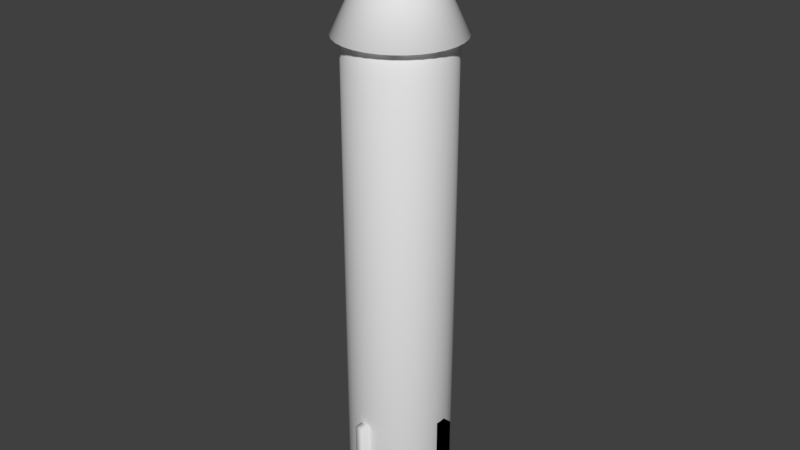 # Source: rocket.blend  (saved by Blender 2.77.0; exported with 4.5.12 LTS)
import bpy
from mathutils import Matrix  # noqa: F401  (used for matrix-valued properties, if any)

bpy.ops.wm.read_factory_settings(use_empty=True)
scene = bpy.context.scene
scene.name = 'Scene'

# ---- collections
col_collection_1 = bpy.data.collections.new('Collection 1'); scene.collection.children.link(col_collection_1)

# ---- world
world_world = bpy.data.worlds.new('World'); scene.world = world_world
world_world.color = (0.05088, 0.05088, 0.05088)
world_world.use_sun_shadow = False
world_world.sun_shadow_jitter_overblur = 0.0
world_world.cycles.sampling_method = 'MANUAL'

# ---- meshes
me_cylinder = bpy.data.meshes.new('Cylinder')
me_cylinder.from_pydata([(0.0, 1.0, -1.0), (0.0, 1.0, 1.0), (0.1951, 0.9808, -1.0), (0.1951, 0.9808, 1.0), (0.3827, 0.9239, -1.0), (0.3827, 0.9239, 1.0), (0.5556, 0.8315, -1.0), (0.5556, 0.8315, 1.0), (0.7071, 0.7071, -1.0), (0.7071, 0.7071, 1.0), (0.8315, 0.5556, -1.0), (0.8315, 0.5556, 1.0), (0.9239, 0.3827, -1.0), (0.9239, 0.3827, 1.0), (0.9808, 0.1951, -1.0), (0.9808, 0.1951, 1.0), (1.0, 7.55e-08, -1.0), (1.0, 7.55e-08, 1.0), (0.9808, -0.1951, -1.0), (0.9808, -0.1951, 1.0), (0.9239, -0.3827, -1.0), (0.9239, -0.3827, 1.0), (0.8315, -0.5556, -1.0), (0.8315, -0.5556, 1.0), (0.7071, -0.7071, -1.0), (0.7071, -0.7071, 1.0), (0.5556, -0.8315, -1.0), (0.5556, -0.8315, 1.0), (0.3827, -0.9239, -1.0), (0.3827, -0.9239, 1.0), (0.1951, -0.9808, -1.0), (0.1951, -0.9808, 1.0), (-3.258e-07, -1.0, -1.0), (-3.258e-07, -1.0, 1.0), (-0.1951, -0.9808, -1.0), (-0.1951, -0.9808, 1.0), (-0.3827, -0.9239, -1.0), (-0.3827, -0.9239, 1.0), (-0.5556, -0.8315, -1.0), (-0.5556, -0.8315, 1.0), (-0.7071, -0.7071, -1.0), (-0.7071, -0.7071, 1.0), (-0.8315, -0.5556, -1.0), (-0.8315, -0.5556, 1.0), (-0.9239, -0.3827, -1.0), (-0.9239, -0.3827, 1.0), (-0.9808, -0.1951, -1.0), (-0.9808, -0.1951, 1.0), (-1.0, 9.656e-07, -1.0), (-1.0, 9.656e-07, 1.0), (-0.9808, 0.1951, -1.0), (-0.9808, 0.1951, 1.0), (-0.9239, 0.3827, -1.0), (-0.9239, 0.3827, 1.0), (-0.8315, 0.5556, -1.0), (-0.8315, 0.5556, 1.0), (-0.7071, 0.7071, -1.0), (-0.7071, 0.7071, 1.0), (-0.5556, 0.8315, -1.0), (-0.5556, 0.8315, 1.0), (-0.3827, 0.9239, -1.0), (-0.3827, 0.9239, 1.0), (-0.1951, 0.9808, -1.0), (-0.1951, 0.9808, 1.0), (-1.006e-07, 1.166, -0.9908), (0.2274, 1.143, -0.9908), (0.446, 1.077, -0.9908), (0.6476, 0.9691, -0.9908), (0.8242, 0.8242, -0.9908), (0.9691, 0.6476, -0.9908), (1.077, 0.446, -0.9908), (-1.006e-07, -3.063e-07, -1.485), (1.143, 0.2274, -0.9908), (1.166, -2.183e-07, -0.9908), (1.143, -0.2274, -0.9908), (1.077, -0.446, -0.9908), (0.9691, -0.6476, -0.9908), (0.8242, -0.8242, -0.9908), (0.6476, -0.9691, -0.9908), (0.446, -1.077, -0.9908), (0.2274, -1.143, -0.9908), (-4.827e-07, -1.166, -0.9908), (-0.2274, -1.143, -0.9908), (-0.4461, -1.077, -0.9908), (-0.6476, -0.9691, -0.9908), (-0.8242, -0.8242, -0.9908), (-0.9691, -0.6476, -0.9908), (-1.077, -0.446, -0.9908), (-1.143, -0.2274, -0.9908), (-1.166, 8.194e-07, -0.9908), (-1.143, 0.2274, -0.9908), (-1.077, 0.4461, -0.9908), (-0.9691, 0.6476, -0.9908), (-0.8242, 0.8242, -0.9908), (-0.6476, 0.9691, -0.9908), (-0.446, 1.077, -0.9908), (-0.2274, 1.143, -0.9908), (-1.148, -0.1019, 0.992), (-1.148, -0.1019, 0.568), (-1.148, 0.1019, 0.992), (-1.148, 0.1019, 0.568), (1.148, -0.1019, 0.992), (1.148, -0.1019, 0.568), (1.148, 0.1019, 0.992), (1.148, 0.1019, 0.568), (-1.148, -0.1019, 0.992), (-1.148, -0.1019, 0.568), (-1.148, 0.1019, 0.992), (-1.148, 0.1019, 0.568), (1.148, -0.1019, 0.992), (1.148, -0.1019, 0.568), (1.148, 0.1019, 0.992), (1.148, 0.1019, 0.568), (0.08038, -1.15, 0.9921), (0.08038, -1.15, 0.5681), (-0.1233, -1.146, 0.9921), (-0.1233, -1.146, 0.5681), (0.1233, 1.146, 0.9921), (0.1233, 1.146, 0.5681), (-0.08038, 1.15, 0.9921), (-0.08038, 1.15, 0.5681)], [], [(0, 1, 3, 2), (2, 3, 5, 4), (4, 5, 7, 6), (6, 7, 9, 8), (8, 9, 11, 10), (10, 11, 13, 12), (12, 13, 15, 14), (14, 15, 17, 16), (16, 17, 19, 18), (18, 19, 21, 20), (20, 21, 23, 22), (22, 23, 25, 24), (24, 25, 27, 26), (26, 27, 29, 28), (28, 29, 31, 30), (30, 31, 33, 32), (32, 33, 35, 34), (34, 35, 37, 36), (36, 37, 39, 38), (38, 39, 41, 40), (40, 41, 43, 42), (42, 43, 45, 44), (44, 45, 47, 46), (46, 47, 49, 48), (48, 49, 51, 50), (50, 51, 53, 52), (52, 53, 55, 54), (54, 55, 57, 56), (56, 57, 59, 58), (58, 59, 61, 60), (3, 1, 63, 61, 59, 57, 55, 53, 51, 49, 47, 45, 43, 41, 39, 37, 35, 33, 31, 29, 27, 25, 23, 21, 19, 17, 15, 13, 11, 9, 7, 5), (60, 61, 63, 62), (62, 63, 1, 0), (0, 2, 4, 6, 8, 10, 12, 14, 16, 18, 20, 22, 24, 26, 28, 30, 32, 34, 36, 38, 40, 42, 44, 46, 48, 50, 52, 54, 56, 58, 60, 62), (64, 65, 71), (65, 66, 71), (66, 67, 71), (67, 68, 71), (68, 69, 71), (69, 70, 71), (70, 72, 71), (72, 73, 71), (73, 74, 71), (74, 75, 71), (75, 76, 71), (76, 77, 71), (77, 78, 71), (78, 79, 71), (79, 80, 71), (80, 81, 71), (81, 82, 71), (82, 83, 71), (83, 84, 71), (84, 85, 71), (85, 86, 71), (86, 87, 71), (87, 88, 71), (88, 89, 71), (89, 90, 71), (90, 91, 71), (91, 92, 71), (92, 93, 71), (93, 94, 71), (94, 95, 71), (95, 96, 71), (96, 64, 71), (64, 96, 95, 94, 93, 92, 91, 90, 89, 88, 87, 86, 85, 84, 83, 82, 81, 80, 79, 78, 77, 76, 75, 74, 73, 72, 70, 69, 68, 67, 66, 65), (98, 97, 99, 100), (100, 99, 103, 104), (104, 103, 101, 102), (102, 101, 97, 98), (97, 101, 103, 99), (102, 98, 100, 104), (106, 105, 107, 108), (108, 107, 111, 112), (112, 111, 109, 110), (110, 109, 105, 106), (105, 109, 111, 107), (110, 106, 108, 112), (114, 113, 115, 116), (116, 115, 119, 120), (120, 119, 117, 118), (118, 117, 113, 114), (113, 117, 119, 115), (118, 114, 116, 120)])
me_cylinder.polygons.foreach_set('use_smooth', [True] * 85)
me_cylinder.use_remesh_preserve_volume = False
me_cylinder.use_remesh_preserve_attributes = False
me_cylinder.use_mirror_vertex_groups = False
me_cylinder.update()

# ---- objects
ob_cylinder = bpy.data.objects.new('Cylinder', me_cylinder)

# ---- transforms, parenting, visibility, modifiers, constraints
ob_cylinder.location = (0.0, 0.0, 0.0)
ob_cylinder.scale = (1.0, 1.0, -4.718)
ob_cylinder.lineart.crease_threshold = 0.0

# ---- collection membership
col_collection_1.objects.link(ob_cylinder)

# ---- scene / render settings (as saved in the file)
scene.frame_start = 1; scene.frame_end = 250; scene.frame_set(1)
scene.render.engine = 'BLENDER_EEVEE_NEXT'
scene.render.resolution_percentage = 50
scene.render.dither_intensity = 0.0
scene.cycles.use_denoising = False
scene.cycles.samples = 128
scene.cycles.sampling_pattern = 'TABULATED_SOBOL'
scene.cycles.light_sampling_threshold = 0.0
scene.cycles.use_adaptive_sampling = False
scene.cycles.use_light_tree = False
scene.cycles.blur_glossy = 0.0
scene.cycles.sample_clamp_indirect = 0.0
scene.view_settings.view_transform = 'Standard'
bpy.context.view_layer.update()

# ---- added for rendering (the .blend has no active camera and no usable light): camera, sun
cam_auto = bpy.data.cameras.new('AutoCamera')
cam_auto.lens = 50.0
cam_auto.sensor_width = 36.0
cam_auto.clip_end = 1000.0
ob_auto_camera = bpy.data.objects.new('AutoCamera', cam_auto)
scene.collection.objects.link(ob_auto_camera)
ob_auto_camera.location = (11.2673, -13.5208, 10.1578)
ob_auto_camera.rotation_euler = (1.09748, -7.21219e-08, 0.694738)
scene.camera = ob_auto_camera
light_auto_sun = bpy.data.lights.new('AutoSun', 'SUN')
light_auto_sun.energy = 3.0
light_auto_sun.angle = 0.0523599
ob_auto_sun = bpy.data.objects.new('AutoSun', light_auto_sun)
scene.collection.objects.link(ob_auto_sun)
ob_auto_sun.rotation_euler = (0.872665, 0.174533, 0.523599)
bpy.context.view_layer.update()

